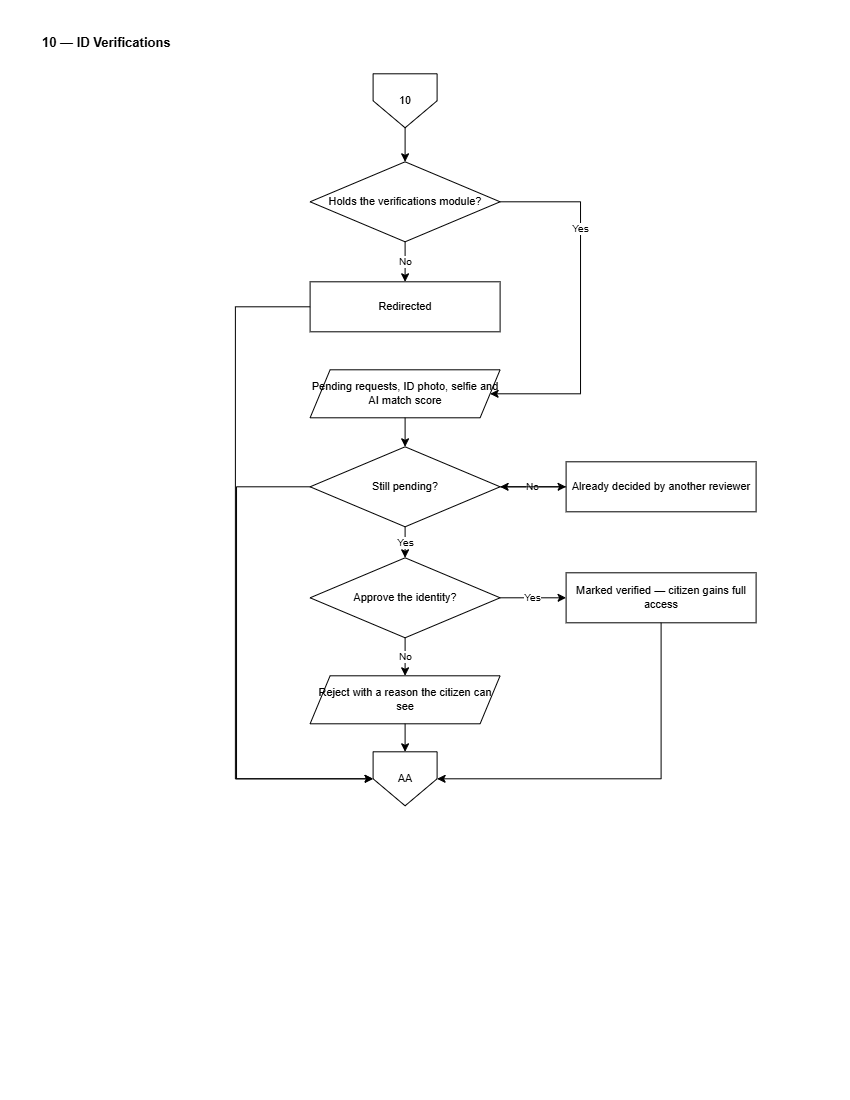

The diagram above was exported from draw.io. Its source (the exported page's mxGraphModel, read from the mxfile embedded in the PNG):
<mxGraphModel dx="1471" dy="763" grid="0" gridSize="10" guides="1" tooltips="1" connect="1" arrows="1" fold="1" page="1" pageScale="1" pageWidth="850" pageHeight="1100" math="0" shadow="0">
  <root>
    <mxCell id="0" />
    <mxCell id="1" parent="0" />
    <mxCell id="L10-title" parent="1" style="text;html=1;align=left;verticalAlign=middle;strokeColor=none;fillColor=none;fontSize=13;fontStyle=1;fontColor=#000000;" value="10 — ID Verifications" vertex="1">
      <mxGeometry height="26" width="700" x="40" y="30" as="geometry" />
    </mxCell>
    <mxCell id="L10-i" parent="1" style="shape=offPageConnector;whiteSpace=wrap;html=1;size=0.5;fillColor=#FFFFFF;strokeColor=#000000;fontColor=#000000;fontSize=11;" value="10" vertex="1">
      <mxGeometry height="54" width="64" x="373" y="74" as="geometry" />
    </mxCell>
    <mxCell id="L10-g" parent="1" style="rhombus;whiteSpace=wrap;html=1;fillColor=#FFFFFF;strokeColor=#000000;fontColor=#000000;fontSize=11;" value="Holds the&amp;#10;verifications module?" vertex="1">
      <mxGeometry height="80" width="190" x="310" y="162" as="geometry" />
    </mxCell>
    <mxCell id="L10-no" parent="1" style="rounded=0;whiteSpace=wrap;html=1;fillColor=#FFFFFF;strokeColor=#000000;fontColor=#000000;fontSize=11;" value="Redirected" vertex="1">
      <mxGeometry height="50" width="190" x="310" y="282" as="geometry" />
    </mxCell>
    <mxCell id="L10-ld" parent="1" style="shape=parallelogram;perimeter=parallelogramPerimeter;fixedSize=1;whiteSpace=wrap;html=1;fillColor=#FFFFFF;strokeColor=#000000;fontColor=#000000;fontSize=11;" value="Pending requests, ID photo,&amp;#10;selfie and AI match score" vertex="1">
      <mxGeometry height="48" width="190" x="310" y="370" as="geometry" />
    </mxCell>
    <mxCell id="L10-taken" parent="1" style="rounded=0;whiteSpace=wrap;html=1;fillColor=#FFFFFF;strokeColor=#000000;fontColor=#000000;fontSize=11;" value="Already decided by&amp;#10;another reviewer" vertex="1">
      <mxGeometry height="50" width="190" x="566" y="462" as="geometry" />
    </mxCell>
    <mxCell id="L10-dec2" parent="1" style="rhombus;whiteSpace=wrap;html=1;fillColor=#FFFFFF;strokeColor=#000000;fontColor=#000000;fontSize=11;" value="Approve the identity?" vertex="1">
      <mxGeometry height="80" width="190" x="310" y="558" as="geometry" />
    </mxCell>
    <mxCell id="L10-ok" parent="1" style="rounded=0;whiteSpace=wrap;html=1;fillColor=#FFFFFF;strokeColor=#000000;fontColor=#000000;fontSize=11;" value="Marked verified —&amp;#10;citizen gains full access" vertex="1">
      <mxGeometry height="50" width="190" x="566" y="573" as="geometry" />
    </mxCell>
    <mxCell id="L10-rj" parent="1" style="shape=parallelogram;perimeter=parallelogramPerimeter;fixedSize=1;whiteSpace=wrap;html=1;fillColor=#FFFFFF;strokeColor=#000000;fontColor=#000000;fontSize=11;" value="Reject with a reason&amp;#10;the citizen can see" vertex="1">
      <mxGeometry height="48" width="190" x="310" y="676" as="geometry" />
    </mxCell>
    <mxCell id="L10-o" parent="1" style="shape=offPageConnector;whiteSpace=wrap;html=1;size=0.5;fillColor=#FFFFFF;strokeColor=#000000;fontColor=#000000;fontSize=11;" value="AA" vertex="1">
      <mxGeometry height="54" width="64" x="373" y="752" as="geometry" />
    </mxCell>
    <mxCell id="L10-e0" edge="1" parent="1" source="L10-i" style="edgeStyle=orthogonalEdgeStyle;rounded=0;html=1;strokeColor=#000000;endArrow=classic;fontSize=10;" target="L10-g" value="">
      <mxGeometry relative="1" as="geometry" />
    </mxCell>
    <mxCell id="L10-e1" edge="1" parent="1" source="L10-g" style="edgeStyle=orthogonalEdgeStyle;rounded=0;html=1;strokeColor=#000000;endArrow=classic;fontSize=10;entryX=0.5;entryY=0;entryDx=0;entryDy=0;exitX=0.5;exitY=1;exitDx=0;exitDy=0;" target="L10-no" value="No">
      <mxGeometry relative="1" as="geometry" />
    </mxCell>
    <mxCell id="L10-e2" edge="1" parent="1" source="L10-no" style="edgeStyle=orthogonalEdgeStyle;rounded=0;html=1;strokeColor=#000000;endArrow=classic;fontSize=10;" target="L10-o" value="">
      <mxGeometry relative="1" as="geometry">
        <Array as="points">
          <mxPoint x="235.29" y="307" />
          <mxPoint x="235.29" y="779" />
        </Array>
      </mxGeometry>
    </mxCell>
    <mxCell id="L10-e3" edge="1" parent="1" source="L10-g" style="edgeStyle=orthogonalEdgeStyle;rounded=0;html=1;strokeColor=#000000;endArrow=classic;fontSize=10;exitX=1;exitY=0.5;exitDx=0;exitDy=0;entryX=1;entryY=0.5;entryDx=0;entryDy=0;" target="L10-ld" value="Yes">
      <mxGeometry relative="1" x="-0.4128" as="geometry">
        <mxPoint as="offset" />
        <Array as="points">
          <mxPoint x="580.4" y="202" />
          <mxPoint x="580.4" y="394" />
        </Array>
      </mxGeometry>
    </mxCell>
    <mxCell id="L10-e4" edge="1" parent="1" source="L10-ld" style="edgeStyle=orthogonalEdgeStyle;rounded=0;html=1;strokeColor=#000000;endArrow=classic;fontSize=10;" target="L10-q" value="">
      <mxGeometry relative="1" as="geometry" />
    </mxCell>
    <mxCell id="L10-e5" edge="1" parent="1" source="L10-q" style="edgeStyle=orthogonalEdgeStyle;rounded=0;html=1;strokeColor=#000000;endArrow=classic;fontSize=10;" target="L10-taken" value="No">
      <mxGeometry relative="1" as="geometry" />
    </mxCell>
    <mxCell id="L10-e6" edge="1" parent="1" source="L10-q" style="edgeStyle=orthogonalEdgeStyle;rounded=0;html=1;strokeColor=#000000;endArrow=classic;fontSize=10;" target="L10-o" value="">
      <mxGeometry relative="1" as="geometry">
        <Array as="points">
          <mxPoint x="236.43" y="487" />
          <mxPoint x="236.43" y="779" />
        </Array>
      </mxGeometry>
    </mxCell>
    <mxCell id="L10-e7" edge="1" parent="1" source="L10-q" style="edgeStyle=orthogonalEdgeStyle;rounded=0;html=1;strokeColor=#000000;endArrow=classic;fontSize=10;exitX=0.5;exitY=1;exitDx=0;exitDy=0;" target="L10-dec2" value="Yes">
      <mxGeometry relative="1" as="geometry">
        <Array as="points">
          <mxPoint x="405.03" y="543.86" />
          <mxPoint x="405.03" y="543.86" />
        </Array>
      </mxGeometry>
    </mxCell>
    <mxCell id="L10-e8" edge="1" parent="1" source="L10-dec2" style="edgeStyle=orthogonalEdgeStyle;rounded=0;html=1;strokeColor=#000000;endArrow=classic;fontSize=10;" target="L10-ok" value="Yes">
      <mxGeometry relative="1" as="geometry" />
    </mxCell>
    <mxCell id="L10-e9" edge="1" parent="1" source="L10-ok" style="edgeStyle=orthogonalEdgeStyle;rounded=0;html=1;strokeColor=#000000;endArrow=classic;fontSize=10;" target="L10-o" value="">
      <mxGeometry relative="1" as="geometry">
        <Array as="points">
          <mxPoint x="661" y="779" />
        </Array>
      </mxGeometry>
    </mxCell>
    <mxCell id="L10-e10" edge="1" parent="1" source="L10-dec2" style="edgeStyle=orthogonalEdgeStyle;rounded=0;html=1;strokeColor=#000000;endArrow=classic;fontSize=10;entryX=0.5;entryY=0;entryDx=0;entryDy=0;" target="L10-rj" value="No">
      <mxGeometry relative="1" as="geometry" />
    </mxCell>
    <mxCell id="L10-e11" edge="1" parent="1" source="L10-rj" style="edgeStyle=orthogonalEdgeStyle;rounded=0;html=1;strokeColor=#000000;endArrow=classic;fontSize=10;" target="L10-o" value="">
      <mxGeometry relative="1" as="geometry" />
    </mxCell>
    <mxCell id="SvILmB-Ql20gh7nmDdp7-1" edge="1" parent="1" source="L10-taken" style="edgeStyle=orthogonalEdgeStyle;rounded=0;html=1;strokeColor=#000000;endArrow=classic;fontSize=10;" target="L10-q" value="">
      <mxGeometry relative="1" as="geometry">
        <mxPoint x="560" y="482" as="sourcePoint" />
        <mxPoint x="405" y="752" as="targetPoint" />
      </mxGeometry>
    </mxCell>
    <mxCell id="L10-q" parent="1" style="rhombus;whiteSpace=wrap;html=1;fillColor=#FFFFFF;strokeColor=#000000;fontColor=#000000;fontSize=11;" value="Still pending?" vertex="1">
      <mxGeometry height="80" width="190" x="310" y="447" as="geometry" />
    </mxCell>
  </root>
</mxGraphModel>